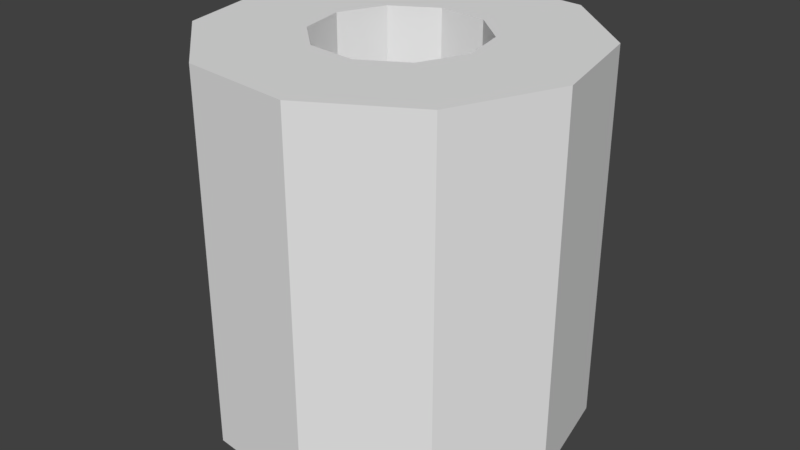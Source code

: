# Source: Papel_Higienico.blend  (saved by Blender 2.79.0; exported with 4.5.12 LTS)
import bpy
from mathutils import Matrix  # noqa: F401  (used for matrix-valued properties, if any)

bpy.ops.wm.read_factory_settings(use_empty=True)
scene = bpy.context.scene
scene.name = 'Scene'

# ---- collections
col_collection_1 = bpy.data.collections.new('Collection 1'); scene.collection.children.link(col_collection_1)

# ---- materials (node trees are filled in below, after node groups)
mat_material_166 = bpy.data.materials.new('Material.166')
mat_material_166.alpha_threshold = 0.0
mat_material_166.use_transparent_shadow = False
mat_material_166.roughness = 0.5
mat_material_166.specular_intensity = 1.0

# ---- material node trees

# ---- world
world_world = bpy.data.worlds.new('World'); scene.world = world_world
world_world.color = (0.05088, 0.05088, 0.05088)
world_world.use_sun_shadow = False
world_world.sun_shadow_jitter_overblur = 0.0
world_world.cycles.sampling_method = 'MANUAL'

# ---- meshes
me_cylinder_001 = bpy.data.meshes.new('Cylinder.001')
me_cylinder_001.from_pydata([(0.9782, 0.2077, -1.091), (0.9782, 0.2077, 0.9095), (0.9134, -0.407, -1.091), (0.9134, -0.407, 0.9095), (0.4998, -0.8662, -1.091), (0.4998, -0.8662, 0.9095), (-0.1048, -0.9945, -1.091), (-0.1048, -0.9945, 0.9095), (-0.6693, -0.743, -1.091), (-0.6693, -0.743, 0.9095), (-0.9782, -0.2077, -1.091), (-0.9782, -0.2077, 0.9095), (-0.9134, 0.407, -1.091), (-0.9134, 0.407, 0.9095), (-0.4998, 0.8662, -1.091), (-0.4998, 0.8662, 0.9095), (0.1048, 0.9945, -1.091), (0.1048, 0.9945, 0.9095), (0.6693, 0.743, -1.091), (0.6693, 0.743, 0.9095), (0.404, -0.18, 0.9095), (0.4327, 0.09185, 0.9095), (0.2211, -0.3831, 0.9095), (-0.04634, -0.4399, 0.9095), (-0.296, -0.3286, 0.9095), (-0.4327, -0.09185, 0.9095), (-0.404, 0.18, 0.9095), (-0.2211, 0.3831, 0.9095), (0.04634, 0.4399, 0.9095), (0.296, 0.3286, 0.9095), (0.404, -0.18, -0.7285), (0.4327, 0.09185, -0.7285), (0.2211, -0.3831, -0.7285), (-0.04634, -0.4399, -0.7285), (-0.296, -0.3286, -0.7285), (-0.4327, -0.09185, -0.7285), (-0.404, 0.18, -0.7285), (-0.2211, 0.3831, -0.7285), (0.04634, 0.4399, -0.7285), (0.296, 0.3286, -0.7285)], [], [(0, 1, 3, 2), (2, 3, 5, 4), (4, 5, 7, 6), (6, 7, 9, 8), (8, 9, 11, 10), (10, 11, 13, 12), (12, 13, 15, 14), (14, 15, 17, 16), (9, 7, 23, 24), (16, 17, 19, 18), (18, 19, 1, 0), (0, 2, 4, 6, 8, 10, 12, 14, 16, 18), (26, 25, 35, 36), (3, 1, 21, 20), (7, 5, 22, 23), (5, 3, 20, 22), (1, 19, 29, 21), (19, 17, 28, 29), (17, 15, 27, 28), (15, 13, 26, 27), (13, 11, 25, 26), (11, 9, 24, 25), (30, 31, 39, 38, 37, 36, 35, 34, 33, 32), (23, 22, 32, 33), (21, 29, 39, 31), (27, 26, 36, 37), (24, 23, 33, 34), (20, 21, 31, 30), (28, 27, 37, 38), (25, 24, 34, 35), (22, 20, 30, 32), (29, 28, 38, 39)])
me_cylinder_001.materials.append(mat_material_166)
me_cylinder_001.use_remesh_preserve_volume = False
me_cylinder_001.use_remesh_preserve_attributes = False
me_cylinder_001.use_mirror_vertex_groups = False
me_cylinder_001.update()

# ---- objects
ob_cylinder_008 = bpy.data.objects.new('Cylinder.008', me_cylinder_001)

# ---- transforms, parenting, visibility, modifiers, constraints
ob_cylinder_008.location = (0.0, 0.0, 0.0)
ob_cylinder_008.rotation_euler = (7.842e-08, -7.842e-08, 1.571)
ob_cylinder_008.scale = (0.1553, 0.1553, 0.1553)
ob_cylinder_008.lineart.crease_threshold = 0.0

# ---- collection membership
col_collection_1.objects.link(ob_cylinder_008)

# ---- scene / render settings (as saved in the file)
scene.frame_start = 1; scene.frame_end = 250; scene.frame_set(2)
scene.render.engine = 'BLENDER_EEVEE_NEXT'
scene.render.resolution_percentage = 50
scene.render.dither_intensity = 0.0
scene.render.bake_margin = 5
scene.cycles.use_denoising = False
scene.cycles.samples = 128
scene.cycles.sampling_pattern = 'TABULATED_SOBOL'
scene.cycles.use_adaptive_sampling = False
scene.cycles.use_light_tree = False
scene.cycles.blur_glossy = 0.0
scene.cycles.sample_clamp_indirect = 0.0
scene.view_settings.view_transform = 'Standard'
bpy.context.view_layer.update()

# ---- added for rendering (the .blend has no active camera and no usable light): camera, sun
cam_auto = bpy.data.cameras.new('AutoCamera')
cam_auto.lens = 50.0
cam_auto.sensor_width = 36.0
cam_auto.clip_end = 1000.0
ob_auto_camera = bpy.data.objects.new('AutoCamera', cam_auto)
scene.collection.objects.link(ob_auto_camera)
ob_auto_camera.location = (0.493259, -0.591911, 0.38055)
ob_auto_camera.rotation_euler = (1.09748, -7.21219e-08, 0.694738)
scene.camera = ob_auto_camera
light_auto_sun = bpy.data.lights.new('AutoSun', 'SUN')
light_auto_sun.energy = 3.0
light_auto_sun.angle = 0.0523599
ob_auto_sun = bpy.data.objects.new('AutoSun', light_auto_sun)
scene.collection.objects.link(ob_auto_sun)
ob_auto_sun.rotation_euler = (0.872665, 0.174533, 0.523599)
bpy.context.view_layer.update()
